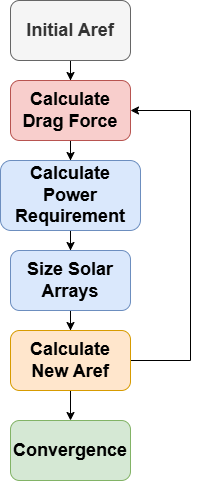

The diagram above was exported from draw.io. Its source (the exported page's mxGraphModel, read from the mxfile embedded in the PNG):
<mxGraphModel dx="984" dy="572" grid="1" gridSize="10" guides="1" tooltips="1" connect="1" arrows="1" fold="1" page="1" pageScale="1" pageWidth="827" pageHeight="1169" math="0" shadow="0">
  <root>
    <mxCell id="0" />
    <mxCell id="1" parent="0" />
    <mxCell id="hmLNbV6UUExxDvLOFm-A-2" edge="1" parent="1" source="hmLNbV6UUExxDvLOFm-A-1" style="edgeStyle=orthogonalEdgeStyle;rounded=0;orthogonalLoop=1;jettySize=auto;html=1;entryX=0.5;entryY=0;entryDx=0;entryDy=0;" target="hmLNbV6UUExxDvLOFm-A-3">
      <mxGeometry relative="1" as="geometry">
        <mxPoint x="180" y="190" as="targetPoint" />
      </mxGeometry>
    </mxCell>
    <mxCell id="hmLNbV6UUExxDvLOFm-A-1" parent="1" style="rounded=1;whiteSpace=wrap;html=1;fillColor=#f5f5f5;fontColor=#333333;strokeColor=#666666;fontStyle=1" value="&lt;font style=&quot;font-size: 18px;&quot;&gt;Initial Aref&lt;/font&gt;" vertex="1">
      <mxGeometry height="60" width="120" x="120" y="80" as="geometry" />
    </mxCell>
    <mxCell id="hmLNbV6UUExxDvLOFm-A-5" edge="1" parent="1" source="hmLNbV6UUExxDvLOFm-A-3" style="edgeStyle=orthogonalEdgeStyle;rounded=0;orthogonalLoop=1;jettySize=auto;html=1;entryX=0.5;entryY=0;entryDx=0;entryDy=0;" target="hmLNbV6UUExxDvLOFm-A-4">
      <mxGeometry relative="1" as="geometry" />
    </mxCell>
    <mxCell id="hmLNbV6UUExxDvLOFm-A-3" parent="1" style="rounded=1;whiteSpace=wrap;html=1;fillColor=#f8cecc;strokeColor=#b85450;fontStyle=1" value="&lt;font style=&quot;font-size: 18px;&quot;&gt;Calculate Drag Force&lt;/font&gt;" vertex="1">
      <mxGeometry height="60" width="120" x="120" y="160" as="geometry" />
    </mxCell>
    <mxCell id="hmLNbV6UUExxDvLOFm-A-7" edge="1" parent="1" source="hmLNbV6UUExxDvLOFm-A-4" style="edgeStyle=orthogonalEdgeStyle;rounded=0;orthogonalLoop=1;jettySize=auto;html=1;entryX=0.5;entryY=0;entryDx=0;entryDy=0;" target="hmLNbV6UUExxDvLOFm-A-6">
      <mxGeometry relative="1" as="geometry" />
    </mxCell>
    <mxCell id="hmLNbV6UUExxDvLOFm-A-4" parent="1" style="rounded=1;whiteSpace=wrap;html=1;fillColor=#dae8fc;strokeColor=#6c8ebf;fontStyle=1" value="&lt;font style=&quot;font-size: 18px;&quot;&gt;Calculate Power Requirement&lt;/font&gt;" vertex="1">
      <mxGeometry height="70" width="140" x="110" y="240" as="geometry" />
    </mxCell>
    <mxCell id="hmLNbV6UUExxDvLOFm-A-10" edge="1" parent="1" source="hmLNbV6UUExxDvLOFm-A-6" style="edgeStyle=orthogonalEdgeStyle;rounded=0;orthogonalLoop=1;jettySize=auto;html=1;entryX=0.5;entryY=0;entryDx=0;entryDy=0;" target="hmLNbV6UUExxDvLOFm-A-9">
      <mxGeometry relative="1" as="geometry" />
    </mxCell>
    <mxCell id="hmLNbV6UUExxDvLOFm-A-6" parent="1" style="rounded=1;whiteSpace=wrap;html=1;fillColor=#dae8fc;strokeColor=#6c8ebf;fontStyle=1" value="&lt;font style=&quot;font-size: 18px;&quot;&gt;Size Solar Arrays&lt;/font&gt;" vertex="1">
      <mxGeometry height="60" width="120" x="120" y="330" as="geometry" />
    </mxCell>
    <mxCell id="hmLNbV6UUExxDvLOFm-A-12" edge="1" parent="1" source="hmLNbV6UUExxDvLOFm-A-9" style="edgeStyle=orthogonalEdgeStyle;rounded=0;orthogonalLoop=1;jettySize=auto;html=1;entryX=1;entryY=0.5;entryDx=0;entryDy=0;exitX=1;exitY=0.5;exitDx=0;exitDy=0;" target="hmLNbV6UUExxDvLOFm-A-3">
      <mxGeometry relative="1" as="geometry">
        <Array as="points">
          <mxPoint x="300" y="440" />
          <mxPoint x="300" y="190" />
        </Array>
        <mxPoint x="290" y="410" as="sourcePoint" />
        <mxPoint x="350" y="190" as="targetPoint" />
      </mxGeometry>
    </mxCell>
    <mxCell id="hmLNbV6UUExxDvLOFm-A-13" edge="1" parent="1" source="hmLNbV6UUExxDvLOFm-A-9" style="edgeStyle=orthogonalEdgeStyle;rounded=0;orthogonalLoop=1;jettySize=auto;html=1;" target="hmLNbV6UUExxDvLOFm-A-14">
      <mxGeometry relative="1" as="geometry">
        <mxPoint x="180" y="530" as="targetPoint" />
      </mxGeometry>
    </mxCell>
    <mxCell id="hmLNbV6UUExxDvLOFm-A-9" parent="1" style="rounded=1;whiteSpace=wrap;html=1;fillColor=#ffe6cc;strokeColor=#d79b00;fontStyle=1" value="&lt;font style=&quot;font-size: 18px;&quot;&gt;Calculate New Aref&lt;/font&gt;" vertex="1">
      <mxGeometry height="60" width="120" x="120" y="410" as="geometry" />
    </mxCell>
    <mxCell id="hmLNbV6UUExxDvLOFm-A-14" parent="1" style="rounded=1;whiteSpace=wrap;html=1;fillColor=#d5e8d4;strokeColor=#82b366;fontStyle=1" value="&lt;font style=&quot;font-size: 18px;&quot;&gt;Convergence&lt;/font&gt;" vertex="1">
      <mxGeometry height="60" width="120" x="120" y="500" as="geometry" />
    </mxCell>
  </root>
</mxGraphModel>